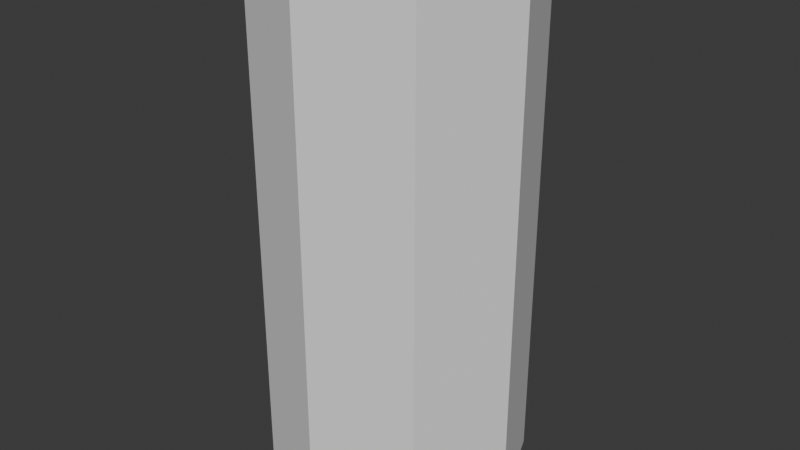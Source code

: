 # Source: cylinder_no_top_bottom.blend  (saved by Blender 4.1.23; exported with 4.5.12 LTS)
import bpy
from mathutils import Matrix  # noqa: F401  (used for matrix-valued properties, if any)

bpy.ops.wm.read_factory_settings(use_empty=True)
scene = bpy.context.scene
scene.name = 'Scene'

# ---- collections
col_collection = bpy.data.collections.new('Collection'); scene.collection.children.link(col_collection)

# ---- world
world_world = bpy.data.worlds.new('World'); scene.world = world_world
world_world.use_nodes = True; world_world.node_tree.nodes.clear()
_N = world_world.node_tree.nodes; _L = world_world.node_tree.links
n0 = _N.new('ShaderNodeOutputWorld'); n0.name = 'World Output'; n0.location = (300, 300)
n1 = _N.new('ShaderNodeBackground'); n1.name = 'Background'; n1.location = (10, 300)
n1.inputs[0].default_value = (0.05088, 0.05088, 0.05088, 1.0)
_L.new(n1.outputs[0], n0.inputs[0])
n0.is_active_output = True
world_world.color = (0.05088, 0.05088, 0.05088)
world_world.use_sun_shadow = False
world_world.sun_shadow_jitter_overblur = 0.0

# ---- meshes
me_cylinder = bpy.data.meshes.new('Cylinder')
me_cylinder.from_pydata([(0.0, 1.0, -2.0), (0.0, 1.0, 2.0), (0.7071, 0.7071, -2.0), (0.7071, 0.7071, 2.0), (1.0, 0.0, -2.0), (1.0, 0.0, 2.0), (0.7071, -0.7071, -2.0), (0.7071, -0.7071, 2.0), (0.0, -1.0, -2.0), (0.0, -1.0, 2.0), (-0.7071, -0.7071, -2.0), (-0.7071, -0.7071, 2.0), (-1.0, 0.0, -2.0), (-1.0, 0.0, 2.0), (-0.7071, 0.7071, -2.0), (-0.7071, 0.7071, 2.0)], [], [(0, 1, 3, 2), (2, 3, 5, 4), (4, 5, 7, 6), (6, 7, 9, 8), (8, 9, 11, 10), (10, 11, 13, 12), (12, 13, 15, 14), (14, 15, 1, 0)])
_uv = me_cylinder.uv_layers.new(name='UVMap')
_uv.uv.foreach_set('vector', [0.000239, 0.9998, 0.000239, 0.0001593, 0.1252, 0.0001593, 0.1252, 0.9998, 0.1252, 0.9998, 0.1252, 0.0001593, 0.2502, 0.0001594, 0.2502, 0.9998, 0.2502, 0.9998, 0.2502, 0.0001594, 0.3751, 0.0001594, 0.3751, 0.9998, 0.3751, 0.9998, 0.3751, 0.0001594, 0.5001, 0.0001593, 0.5001, 0.9998, 0.5001, 0.9998, 0.5001, 0.0001593, 0.625, 0.0001593, 0.625, 0.9998, 0.625, 0.9998, 0.625, 0.0001593, 0.75, 0.0001593, 0.75, 0.9998, 0.75, 0.9998, 0.75, 0.0001593, 0.875, 0.0001594, 0.875, 0.9998, 0.875, 0.9998, 0.875, 0.0001594, 0.9999, 0.0001594, 0.9999, 0.9998])
me_cylinder.update()

# ---- objects
ob_cylinder = bpy.data.objects.new('Cylinder', me_cylinder)

# ---- transforms, parenting, visibility, modifiers, constraints
ob_cylinder.location = (0.0, 0.0, 2.0)

# ---- collection membership
col_collection.objects.link(ob_cylinder)

# ---- scene / render settings (as saved in the file)
scene.frame_start = 1; scene.frame_end = 250; scene.frame_set(1)
scene.render.engine = 'BLENDER_EEVEE_NEXT'
scene.cycles.sampling_pattern = 'TABULATED_SOBOL'
scene.eevee.ray_tracing_options.trace_max_roughness = 0.0
bpy.context.view_layer.update()

# ---- added for rendering (the .blend has no active camera and no usable light): camera, sun
cam_auto = bpy.data.cameras.new('AutoCamera')
cam_auto.lens = 50.0
cam_auto.sensor_width = 36.0
cam_auto.clip_end = 1000.0
ob_auto_camera = bpy.data.objects.new('AutoCamera', cam_auto)
scene.collection.objects.link(ob_auto_camera)
ob_auto_camera.location = (4.53266, -5.43919, 5.62613)
ob_auto_camera.rotation_euler = (1.09748, -7.21219e-08, 0.694738)
scene.camera = ob_auto_camera
light_auto_sun = bpy.data.lights.new('AutoSun', 'SUN')
light_auto_sun.energy = 3.0
light_auto_sun.angle = 0.0523599
ob_auto_sun = bpy.data.objects.new('AutoSun', light_auto_sun)
scene.collection.objects.link(ob_auto_sun)
ob_auto_sun.rotation_euler = (0.872665, 0.174533, 0.523599)
bpy.context.view_layer.update()
